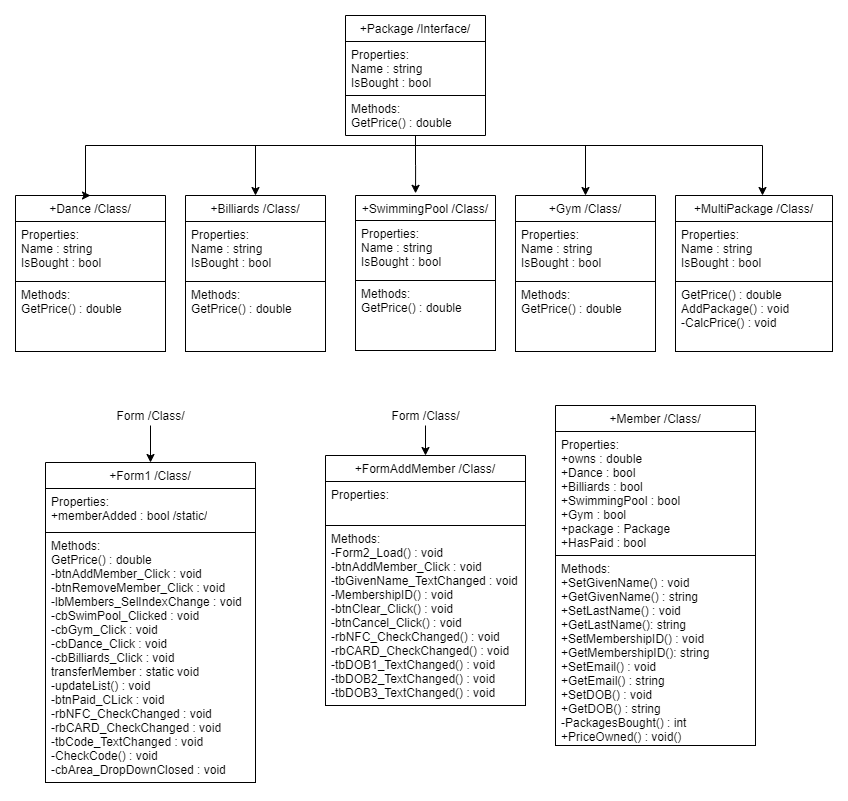

The diagram above was exported from draw.io. Its source (the exported page's mxGraphModel, read from the mxfile embedded in the PNG):
<mxGraphModel dx="1411" dy="568" grid="1" gridSize="10" guides="1" tooltips="1" connect="1" arrows="1" fold="1" page="1" pageScale="1" pageWidth="827" pageHeight="1169" math="0" shadow="0">
  <root>
    <mxCell id="WIyWlLk6GJQsqaUBKTNV-0" />
    <mxCell id="WIyWlLk6GJQsqaUBKTNV-1" parent="WIyWlLk6GJQsqaUBKTNV-0" />
    <mxCell id="2FnC-_1zvVyiP2OQk9Lw-38" style="edgeStyle=orthogonalEdgeStyle;rounded=0;orthogonalLoop=1;jettySize=auto;html=1;entryX=0.5;entryY=0;entryDx=0;entryDy=0;" edge="1" parent="WIyWlLk6GJQsqaUBKTNV-1" source="2FnC-_1zvVyiP2OQk9Lw-9" target="2FnC-_1zvVyiP2OQk9Lw-17">
      <mxGeometry relative="1" as="geometry">
        <Array as="points">
          <mxPoint x="410" y="140" />
          <mxPoint x="80" y="140" />
        </Array>
      </mxGeometry>
    </mxCell>
    <mxCell id="2FnC-_1zvVyiP2OQk9Lw-39" style="edgeStyle=orthogonalEdgeStyle;rounded=0;orthogonalLoop=1;jettySize=auto;html=1;entryX=0.5;entryY=0;entryDx=0;entryDy=0;" edge="1" parent="WIyWlLk6GJQsqaUBKTNV-1" source="2FnC-_1zvVyiP2OQk9Lw-9" target="2FnC-_1zvVyiP2OQk9Lw-22">
      <mxGeometry relative="1" as="geometry">
        <Array as="points">
          <mxPoint x="410" y="140" />
          <mxPoint x="250" y="140" />
        </Array>
      </mxGeometry>
    </mxCell>
    <mxCell id="2FnC-_1zvVyiP2OQk9Lw-41" style="edgeStyle=orthogonalEdgeStyle;rounded=0;orthogonalLoop=1;jettySize=auto;html=1;entryX=0.429;entryY=-0.014;entryDx=0;entryDy=0;entryPerimeter=0;" edge="1" parent="WIyWlLk6GJQsqaUBKTNV-1" source="2FnC-_1zvVyiP2OQk9Lw-9" target="2FnC-_1zvVyiP2OQk9Lw-26">
      <mxGeometry relative="1" as="geometry" />
    </mxCell>
    <mxCell id="2FnC-_1zvVyiP2OQk9Lw-42" style="edgeStyle=orthogonalEdgeStyle;rounded=0;orthogonalLoop=1;jettySize=auto;html=1;" edge="1" parent="WIyWlLk6GJQsqaUBKTNV-1" source="2FnC-_1zvVyiP2OQk9Lw-9" target="2FnC-_1zvVyiP2OQk9Lw-34">
      <mxGeometry relative="1" as="geometry">
        <Array as="points">
          <mxPoint x="410" y="140" />
          <mxPoint x="757" y="140" />
        </Array>
      </mxGeometry>
    </mxCell>
    <mxCell id="2FnC-_1zvVyiP2OQk9Lw-43" style="edgeStyle=orthogonalEdgeStyle;rounded=0;orthogonalLoop=1;jettySize=auto;html=1;entryX=0.5;entryY=0;entryDx=0;entryDy=0;" edge="1" parent="WIyWlLk6GJQsqaUBKTNV-1" source="2FnC-_1zvVyiP2OQk9Lw-9" target="2FnC-_1zvVyiP2OQk9Lw-30">
      <mxGeometry relative="1" as="geometry">
        <Array as="points">
          <mxPoint x="410" y="140" />
          <mxPoint x="580" y="140" />
        </Array>
      </mxGeometry>
    </mxCell>
    <mxCell id="2FnC-_1zvVyiP2OQk9Lw-9" value="+Package /Interface/" style="swimlane;fontStyle=0;childLayout=stackLayout;horizontal=1;startSize=26;fillColor=#ffffff;horizontalStack=0;resizeParent=1;resizeParentMax=0;resizeLast=0;collapsible=1;marginBottom=0;shadow=0;comic=0;labelBackgroundColor=none;strokeColor=#000000;strokeWidth=1;align=center;html=0;" vertex="1" parent="WIyWlLk6GJQsqaUBKTNV-1">
      <mxGeometry x="340" y="10" width="140" height="120" as="geometry">
        <mxRectangle x="400" y="150" width="90" height="26" as="alternateBounds" />
      </mxGeometry>
    </mxCell>
    <mxCell id="2FnC-_1zvVyiP2OQk9Lw-10" value="Properties:&#10;Name : string&#10;IsBought : bool" style="text;strokeColor=#000000;fillColor=none;align=left;verticalAlign=top;spacingLeft=4;spacingRight=4;overflow=hidden;rotatable=0;points=[[0,0.5],[1,0.5]];portConstraint=eastwest;" vertex="1" parent="2FnC-_1zvVyiP2OQk9Lw-9">
      <mxGeometry y="26" width="140" height="54" as="geometry" />
    </mxCell>
    <mxCell id="2FnC-_1zvVyiP2OQk9Lw-11" value="Methods:&#10;GetPrice() : double" style="text;strokeColor=none;fillColor=none;align=left;verticalAlign=top;spacingLeft=4;spacingRight=4;overflow=hidden;rotatable=0;points=[[0,0.5],[1,0.5]];portConstraint=eastwest;" vertex="1" parent="2FnC-_1zvVyiP2OQk9Lw-9">
      <mxGeometry y="80" width="140" height="40" as="geometry" />
    </mxCell>
    <mxCell id="2FnC-_1zvVyiP2OQk9Lw-17" value="+Dance /Class/" style="swimlane;fontStyle=0;childLayout=stackLayout;horizontal=1;startSize=26;fillColor=none;horizontalStack=0;resizeParent=1;resizeParentMax=0;resizeLast=0;collapsible=1;marginBottom=0;shadow=0;comic=0;labelBackgroundColor=none;strokeColor=#000000;strokeWidth=1;align=center;html=0;" vertex="1" parent="WIyWlLk6GJQsqaUBKTNV-1">
      <mxGeometry x="10" y="190" width="150" height="156" as="geometry" />
    </mxCell>
    <mxCell id="2FnC-_1zvVyiP2OQk9Lw-19" value="Properties:&#10;Name : string&#10;IsBought : bool&#10;" style="text;strokeColor=#000000;fillColor=none;align=left;verticalAlign=top;spacingLeft=4;spacingRight=4;overflow=hidden;rotatable=0;points=[[0,0.5],[1,0.5]];portConstraint=eastwest;whiteSpace=wrap;" vertex="1" parent="2FnC-_1zvVyiP2OQk9Lw-17">
      <mxGeometry y="26" width="150" height="60" as="geometry" />
    </mxCell>
    <mxCell id="2FnC-_1zvVyiP2OQk9Lw-20" value="Methods:&#10;GetPrice() : double&#10;" style="text;strokeColor=#000000;fillColor=none;align=left;verticalAlign=top;spacingLeft=4;spacingRight=4;overflow=hidden;rotatable=0;points=[[0,0.5],[1,0.5]];portConstraint=eastwest;whiteSpace=wrap;" vertex="1" parent="2FnC-_1zvVyiP2OQk9Lw-17">
      <mxGeometry y="86" width="150" height="70" as="geometry" />
    </mxCell>
    <mxCell id="2FnC-_1zvVyiP2OQk9Lw-22" value="+Billiards /Class/" style="swimlane;fontStyle=0;childLayout=stackLayout;horizontal=1;startSize=26;fillColor=none;horizontalStack=0;resizeParent=1;resizeParentMax=0;resizeLast=0;collapsible=1;marginBottom=0;shadow=0;comic=0;labelBackgroundColor=none;strokeColor=#000000;strokeWidth=1;align=center;html=0;" vertex="1" parent="WIyWlLk6GJQsqaUBKTNV-1">
      <mxGeometry x="180" y="190" width="140" height="156" as="geometry" />
    </mxCell>
    <mxCell id="2FnC-_1zvVyiP2OQk9Lw-48" value="Properties:&#10;Name : string&#10;IsBought : bool&#10;" style="text;strokeColor=#000000;fillColor=none;align=left;verticalAlign=top;spacingLeft=4;spacingRight=4;overflow=hidden;rotatable=0;points=[[0,0.5],[1,0.5]];portConstraint=eastwest;whiteSpace=wrap;" vertex="1" parent="2FnC-_1zvVyiP2OQk9Lw-22">
      <mxGeometry y="26" width="140" height="60" as="geometry" />
    </mxCell>
    <mxCell id="2FnC-_1zvVyiP2OQk9Lw-51" value="Methods:&#10;GetPrice() : double&#10;" style="text;strokeColor=#000000;fillColor=none;align=left;verticalAlign=top;spacingLeft=4;spacingRight=4;overflow=hidden;rotatable=0;points=[[0,0.5],[1,0.5]];portConstraint=eastwest;whiteSpace=wrap;" vertex="1" parent="2FnC-_1zvVyiP2OQk9Lw-22">
      <mxGeometry y="86" width="140" height="70" as="geometry" />
    </mxCell>
    <mxCell id="2FnC-_1zvVyiP2OQk9Lw-26" value="+SwimmingPool /Class/" style="swimlane;fontStyle=0;childLayout=stackLayout;horizontal=1;startSize=25;fillColor=none;horizontalStack=0;resizeParent=1;resizeParentMax=0;resizeLast=0;collapsible=1;marginBottom=0;shadow=0;comic=0;labelBackgroundColor=none;strokeColor=#000000;strokeWidth=1;align=center;html=0;" vertex="1" parent="WIyWlLk6GJQsqaUBKTNV-1">
      <mxGeometry x="350" y="190" width="140" height="155" as="geometry" />
    </mxCell>
    <mxCell id="2FnC-_1zvVyiP2OQk9Lw-49" value="Properties:&#10;Name : string&#10;IsBought : bool&#10;" style="text;strokeColor=#000000;fillColor=none;align=left;verticalAlign=top;spacingLeft=4;spacingRight=4;overflow=hidden;rotatable=0;points=[[0,0.5],[1,0.5]];portConstraint=eastwest;whiteSpace=wrap;" vertex="1" parent="2FnC-_1zvVyiP2OQk9Lw-26">
      <mxGeometry y="25" width="140" height="60" as="geometry" />
    </mxCell>
    <mxCell id="2FnC-_1zvVyiP2OQk9Lw-52" value="Methods:&#10;GetPrice() : double&#10;" style="text;strokeColor=#000000;fillColor=none;align=left;verticalAlign=top;spacingLeft=4;spacingRight=4;overflow=hidden;rotatable=0;points=[[0,0.5],[1,0.5]];portConstraint=eastwest;whiteSpace=wrap;" vertex="1" parent="2FnC-_1zvVyiP2OQk9Lw-26">
      <mxGeometry y="85" width="140" height="70" as="geometry" />
    </mxCell>
    <mxCell id="2FnC-_1zvVyiP2OQk9Lw-34" value="+MultiPackage /Class/" style="swimlane;fontStyle=0;childLayout=stackLayout;horizontal=1;startSize=26;fillColor=none;horizontalStack=0;resizeParent=1;resizeParentMax=0;resizeLast=0;collapsible=1;marginBottom=0;shadow=0;comic=0;labelBackgroundColor=none;strokeColor=#000000;strokeWidth=1;align=center;html=0;" vertex="1" parent="WIyWlLk6GJQsqaUBKTNV-1">
      <mxGeometry x="670" y="190" width="157" height="156" as="geometry">
        <mxRectangle x="687" y="190" width="140" height="26" as="alternateBounds" />
      </mxGeometry>
    </mxCell>
    <mxCell id="2FnC-_1zvVyiP2OQk9Lw-36" value="Properties:&#10;Name : string&#10;IsBought : bool&#10;" style="text;strokeColor=#000000;fillColor=none;align=left;verticalAlign=top;spacingLeft=4;spacingRight=4;overflow=hidden;rotatable=0;points=[[0,0.5],[1,0.5]];portConstraint=eastwest;whiteSpace=wrap;" vertex="1" parent="2FnC-_1zvVyiP2OQk9Lw-34">
      <mxGeometry y="26" width="157" height="60" as="geometry" />
    </mxCell>
    <mxCell id="2FnC-_1zvVyiP2OQk9Lw-37" value="GetPrice() : double&#10;AddPackage() : void&#10;-CalcPrice() : void" style="text;strokeColor=#000000;fillColor=none;align=left;verticalAlign=top;spacingLeft=4;spacingRight=4;overflow=hidden;rotatable=0;points=[[0,0.5],[1,0.5]];portConstraint=eastwest;whiteSpace=wrap;" vertex="1" parent="2FnC-_1zvVyiP2OQk9Lw-34">
      <mxGeometry y="86" width="157" height="70" as="geometry" />
    </mxCell>
    <mxCell id="2FnC-_1zvVyiP2OQk9Lw-58" style="edgeStyle=orthogonalEdgeStyle;rounded=0;orthogonalLoop=1;jettySize=auto;html=1;entryX=0.5;entryY=0;entryDx=0;entryDy=0;" edge="1" parent="WIyWlLk6GJQsqaUBKTNV-1" source="2FnC-_1zvVyiP2OQk9Lw-54" target="2FnC-_1zvVyiP2OQk9Lw-55">
      <mxGeometry relative="1" as="geometry" />
    </mxCell>
    <mxCell id="2FnC-_1zvVyiP2OQk9Lw-54" value="Form /Class/" style="text;html=1;align=center;verticalAlign=middle;resizable=0;points=[];autosize=1;" vertex="1" parent="WIyWlLk6GJQsqaUBKTNV-1">
      <mxGeometry x="105" y="400" width="80" height="20" as="geometry" />
    </mxCell>
    <mxCell id="2FnC-_1zvVyiP2OQk9Lw-30" value="+Gym /Class/" style="swimlane;fontStyle=0;childLayout=stackLayout;horizontal=1;startSize=26;fillColor=none;horizontalStack=0;resizeParent=1;resizeParentMax=0;resizeLast=0;collapsible=1;marginBottom=0;shadow=0;comic=0;labelBackgroundColor=none;strokeColor=#000000;strokeWidth=1;align=center;html=0;" vertex="1" parent="WIyWlLk6GJQsqaUBKTNV-1">
      <mxGeometry x="510" y="190" width="140" height="156" as="geometry" />
    </mxCell>
    <mxCell id="2FnC-_1zvVyiP2OQk9Lw-50" value="Properties:&#10;Name : string&#10;IsBought : bool&#10;" style="text;strokeColor=#000000;fillColor=none;align=left;verticalAlign=top;spacingLeft=4;spacingRight=4;overflow=hidden;rotatable=0;points=[[0,0.5],[1,0.5]];portConstraint=eastwest;whiteSpace=wrap;" vertex="1" parent="2FnC-_1zvVyiP2OQk9Lw-30">
      <mxGeometry y="26" width="140" height="60" as="geometry" />
    </mxCell>
    <mxCell id="2FnC-_1zvVyiP2OQk9Lw-53" value="Methods:&#10;GetPrice() : double&#10;" style="text;strokeColor=#000000;fillColor=none;align=left;verticalAlign=top;spacingLeft=4;spacingRight=4;overflow=hidden;rotatable=0;points=[[0,0.5],[1,0.5]];portConstraint=eastwest;whiteSpace=wrap;" vertex="1" parent="2FnC-_1zvVyiP2OQk9Lw-30">
      <mxGeometry y="86" width="140" height="70" as="geometry" />
    </mxCell>
    <mxCell id="2FnC-_1zvVyiP2OQk9Lw-61" style="edgeStyle=orthogonalEdgeStyle;rounded=0;orthogonalLoop=1;jettySize=auto;html=1;entryX=0.5;entryY=0;entryDx=0;entryDy=0;" edge="1" parent="WIyWlLk6GJQsqaUBKTNV-1" source="2FnC-_1zvVyiP2OQk9Lw-62" target="2FnC-_1zvVyiP2OQk9Lw-63">
      <mxGeometry relative="1" as="geometry" />
    </mxCell>
    <mxCell id="2FnC-_1zvVyiP2OQk9Lw-62" value="Form /Class/" style="text;html=1;align=center;verticalAlign=middle;resizable=0;points=[];autosize=1;" vertex="1" parent="WIyWlLk6GJQsqaUBKTNV-1">
      <mxGeometry x="380" y="400" width="80" height="20" as="geometry" />
    </mxCell>
    <mxCell id="2FnC-_1zvVyiP2OQk9Lw-68" value="+Member /Class/" style="swimlane;fontStyle=0;childLayout=stackLayout;horizontal=1;startSize=26;fillColor=none;horizontalStack=0;resizeParent=1;resizeParentMax=0;resizeLast=0;collapsible=1;marginBottom=0;shadow=0;comic=0;labelBackgroundColor=none;strokeColor=#000000;strokeWidth=1;align=center;html=0;" vertex="1" parent="WIyWlLk6GJQsqaUBKTNV-1">
      <mxGeometry x="550" y="400" width="200" height="340" as="geometry" />
    </mxCell>
    <mxCell id="2FnC-_1zvVyiP2OQk9Lw-69" value="Properties:&#10;+owns : double&#10;+Dance : bool&#10;+Billiards : bool&#10;+SwimmingPool : bool&#10;+Gym : bool&#10;+package : Package&#10;+HasPaid : bool&#10;&#10;" style="text;strokeColor=#000000;fillColor=none;align=left;verticalAlign=top;spacingLeft=4;spacingRight=4;overflow=hidden;rotatable=0;points=[[0,0.5],[1,0.5]];portConstraint=eastwest;whiteSpace=wrap;" vertex="1" parent="2FnC-_1zvVyiP2OQk9Lw-68">
      <mxGeometry y="26" width="200" height="124" as="geometry" />
    </mxCell>
    <mxCell id="2FnC-_1zvVyiP2OQk9Lw-70" value="Methods:&#10;+SetGivenName() : void&#10;+GetGivenName() : string&#10;+SetLastName() : void&#10;+GetLastName(): string&#10;+SetMembershipID() : void&#10;+GetMembershipID(): string&#10;+SetEmail() : void&#10;+GetEmail() : string&#10;+SetDOB() : void&#10;+GetDOB() : string&#10;-PackagesBought() : int&#10;+PriceOwned() : void()&#10;" style="text;strokeColor=#000000;fillColor=none;align=left;verticalAlign=top;spacingLeft=4;spacingRight=4;overflow=hidden;rotatable=0;points=[[0,0.5],[1,0.5]];portConstraint=eastwest;whiteSpace=wrap;" vertex="1" parent="2FnC-_1zvVyiP2OQk9Lw-68">
      <mxGeometry y="150" width="200" height="190" as="geometry" />
    </mxCell>
    <mxCell id="2FnC-_1zvVyiP2OQk9Lw-63" value="+FormAddMember /Class/" style="swimlane;fontStyle=0;childLayout=stackLayout;horizontal=1;startSize=26;fillColor=none;horizontalStack=0;resizeParent=1;resizeParentMax=0;resizeLast=0;collapsible=1;marginBottom=0;shadow=0;comic=0;labelBackgroundColor=none;strokeColor=#000000;strokeWidth=1;align=center;html=0;" vertex="1" parent="WIyWlLk6GJQsqaUBKTNV-1">
      <mxGeometry x="320" y="450" width="200" height="250" as="geometry" />
    </mxCell>
    <mxCell id="2FnC-_1zvVyiP2OQk9Lw-64" value="Properties:&#10;" style="text;strokeColor=#000000;fillColor=none;align=left;verticalAlign=top;spacingLeft=4;spacingRight=4;overflow=hidden;rotatable=0;points=[[0,0.5],[1,0.5]];portConstraint=eastwest;whiteSpace=wrap;" vertex="1" parent="2FnC-_1zvVyiP2OQk9Lw-63">
      <mxGeometry y="26" width="200" height="44" as="geometry" />
    </mxCell>
    <mxCell id="2FnC-_1zvVyiP2OQk9Lw-65" value="Methods:&#10;-Form2_Load() : void&#10;-btnAddMember_Click : void&#10;-tbGivenName_TextChanged : void&#10;-MembershipID() : void&#10;-btnClear_Click() : void&#10;-btnCancel_Click() : void&#10;-rbNFC_CheckChanged() : void&#10;-rbCARD_CheckChanged() : void&#10;-tbDOB1_TextChanged() : void&#10;-tbDOB2_TextChanged() : void&#10;-tbDOB3_TextChanged() : void" style="text;strokeColor=#000000;fillColor=none;align=left;verticalAlign=top;spacingLeft=4;spacingRight=4;overflow=hidden;rotatable=0;points=[[0,0.5],[1,0.5]];portConstraint=eastwest;whiteSpace=wrap;" vertex="1" parent="2FnC-_1zvVyiP2OQk9Lw-63">
      <mxGeometry y="70" width="200" height="180" as="geometry" />
    </mxCell>
    <mxCell id="2FnC-_1zvVyiP2OQk9Lw-55" value="+Form1 /Class/" style="swimlane;fontStyle=0;childLayout=stackLayout;horizontal=1;startSize=26;fillColor=none;horizontalStack=0;resizeParent=1;resizeParentMax=0;resizeLast=0;collapsible=1;marginBottom=0;shadow=0;comic=0;labelBackgroundColor=none;strokeColor=#000000;strokeWidth=1;align=center;html=0;" vertex="1" parent="WIyWlLk6GJQsqaUBKTNV-1">
      <mxGeometry x="40" y="457" width="210" height="320" as="geometry" />
    </mxCell>
    <mxCell id="2FnC-_1zvVyiP2OQk9Lw-56" value="Properties:&#10;+memberAdded : bool /static/&#10;" style="text;strokeColor=#000000;fillColor=none;align=left;verticalAlign=top;spacingLeft=4;spacingRight=4;overflow=hidden;rotatable=0;points=[[0,0.5],[1,0.5]];portConstraint=eastwest;whiteSpace=wrap;" vertex="1" parent="2FnC-_1zvVyiP2OQk9Lw-55">
      <mxGeometry y="26" width="210" height="44" as="geometry" />
    </mxCell>
    <mxCell id="2FnC-_1zvVyiP2OQk9Lw-57" value="Methods:&#10;GetPrice() : double&#10;-btnAddMember_Click : void&#10;-btnRemoveMember_Click : void&#10;-lbMembers_SelIndexChange : void&#10;-cbSwimPool_Clicked : void&#10;-cbGym_Click : void&#10;-cbDance_Click : void&#10;-cbBilliards_Click : void&#10;transferMember : static void&#10;-updateList() : void&#10;-btnPaid_CLick : void&#10;-rbNFC_CheckChanged : void&#10;-rbCARD_CheckChanged : void&#10;-tbCode_TextChanged : void&#10;-CheckCode() : void&#10;-cbArea_DropDownClosed : void&#10;&#10;&#10;" style="text;strokeColor=#000000;fillColor=none;align=left;verticalAlign=top;spacingLeft=4;spacingRight=4;overflow=hidden;rotatable=0;points=[[0,0.5],[1,0.5]];portConstraint=eastwest;whiteSpace=wrap;" vertex="1" parent="2FnC-_1zvVyiP2OQk9Lw-55">
      <mxGeometry y="70" width="210" height="250" as="geometry" />
    </mxCell>
  </root>
</mxGraphModel>